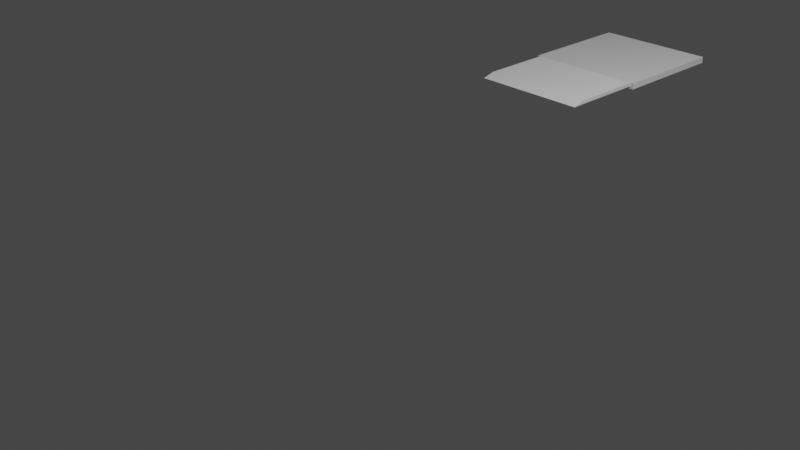 # Source: StairLift.blend  (saved by Blender 2.91.10; exported with 4.5.12 LTS)
import bpy
from mathutils import Matrix  # noqa: F401  (used for matrix-valued properties, if any)

bpy.ops.wm.read_factory_settings(use_empty=True)
scene = bpy.context.scene
scene.name = 'Scene'

# ---- collections
col_collection = bpy.data.collections.new('Collection'); scene.collection.children.link(col_collection)
col_lift = bpy.data.collections.new('Lift'); scene.collection.children.link(col_lift)

# ---- materials (node trees are filled in below, after node groups)
mat_material = bpy.data.materials.new('Material')
mat_material.alpha_threshold = 0.0
mat_material.use_transparent_shadow = False
mat_material.line_color = (0.0, 0.0, 0.0, 1.0)

# ---- material node trees
mat_material.use_nodes = True; mat_material.node_tree.nodes.clear()
_N = mat_material.node_tree.nodes; _L = mat_material.node_tree.links
n0 = _N.new('ShaderNodeOutputMaterial'); n0.name = 'Material Output'; n0.location = (300, 300)
n1 = _N.new('ShaderNodeBsdfPrincipled'); n1.name = 'Principled BSDF'; n1.location = (10, 300)
n1.distribution = 'GGX'
n1.subsurface_method = 'BURLEY'
n1.inputs[2].default_value = 0.4
n1.inputs[3].default_value = 1.45
n1.inputs[27].default_value = (0.0, 0.0, 0.0, 1.0)
n1.inputs[28].default_value = 1.0
_L.new(n1.outputs[0], n0.inputs[0])
n0.is_active_output = True

# ---- world
world_world = bpy.data.worlds.new('World'); scene.world = world_world
world_world.use_nodes = True; world_world.node_tree.nodes.clear()
_N = world_world.node_tree.nodes; _L = world_world.node_tree.links
n0 = _N.new('ShaderNodeOutputWorld'); n0.name = 'World Output'; n0.location = (300, 300)
n1 = _N.new('ShaderNodeBackground'); n1.name = 'Background'; n1.location = (10, 300)
n1.inputs[0].default_value = (0.05088, 0.05088, 0.05088, 1.0)
_L.new(n1.outputs[0], n0.inputs[0])
n0.is_active_output = True
world_world.color = (0.05088, 0.05088, 0.05088)
world_world.use_sun_shadow = False
world_world.sun_shadow_jitter_overblur = 0.0

# ---- cameras
cam_camera = bpy.data.cameras.new('Camera')
cam_camera.clip_end = 100.0
cam_camera.ortho_scale = 7.314

# ---- lights
light_light = bpy.data.lights.new('Light', 'POINT')
light_light.transmission_factor = 0.0
light_light.energy = 1000.0
light_light.shadow_soft_size = 0.1
light_light.shadow_maximum_resolution = 0.006
light_light.use_absolute_resolution = True

# ---- meshes
me_cube = bpy.data.meshes.new('Cube')
me_cube.from_pydata([(1.0, 1.0, 1.0), (1.0, 1.0, -1.0), (1.0, -1.0, 1.0), (1.0, -1.0, -1.0), (-1.0, 1.0, 1.0), (-1.0, 1.0, -1.0), (-1.0, -1.0, 1.0), (-1.0, -1.0, -1.0)], [], [(0, 4, 6, 2), (3, 2, 6, 7), (7, 6, 4, 5), (5, 1, 3, 7), (1, 0, 2, 3), (5, 4, 0, 1)])
_uv = me_cube.uv_layers.new(name='UVMap')
_uv.uv.foreach_set('vector', [0.625, 0.5, 0.875, 0.5, 0.875, 0.75, 0.625, 0.75, 0.375, 0.75, 0.625, 0.75, 0.625, 1.0, 0.375, 1.0, 0.375, 0.0, 0.625, 0.0, 0.625, 0.25, 0.375, 0.25, 0.125, 0.5, 0.375, 0.5, 0.375, 0.75, 0.125, 0.75, 0.375, 0.5, 0.625, 0.5, 0.625, 0.75, 0.375, 0.75, 0.375, 0.25, 0.625, 0.25, 0.625, 0.5, 0.375, 0.5])
me_cube.materials.append(mat_material)
me_cube.use_remesh_preserve_volume = False
me_cube.use_remesh_preserve_attributes = False
me_cube.use_mirror_vertex_groups = False
me_cube.update()
me_cube_001 = bpy.data.meshes.new('Cube.001')
me_cube_001.from_pydata([(-2.056, 0.02542, -1.702), (-2.056, 0.02542, -0.005564), (-2.056, 2.025, -2.006), (-2.056, 2.025, -0.005564), (-0.05623, 0.02542, -1.702), (-0.05623, 0.02542, -0.005564), (-0.05623, 2.025, -2.006), (-0.05623, 2.025, -0.005564)], [], [(0, 1, 3, 2), (2, 3, 7, 6), (6, 7, 5, 4), (4, 5, 1, 0), (2, 6, 4, 0), (7, 3, 1, 5)])
_uv = me_cube_001.uv_layers.new(name='UVMap')
_uv.uv.foreach_set('vector', [0.375, 0.0, 0.625, 0.0, 0.625, 0.25, 0.375, 0.25, 0.375, 0.25, 0.625, 0.25, 0.625, 0.5, 0.375, 0.5, 0.375, 0.5, 0.625, 0.5, 0.625, 0.75, 0.375, 0.75, 0.375, 0.75, 0.625, 0.75, 0.625, 1.0, 0.375, 1.0, 0.125, 0.5, 0.375, 0.5, 0.375, 0.75, 0.125, 0.75, 0.625, 0.5, 0.875, 0.5, 0.875, 0.75, 0.625, 0.75])
me_cube_001.use_remesh_fix_poles = True
me_cube_001.use_remesh_preserve_attributes = False
me_cube_001.use_mirror_vertex_groups = False
me_cube_001.update()

# ---- objects
ob_light = bpy.data.objects.new('Light', light_light)
ob_camera = bpy.data.objects.new('Camera', cam_camera)
ob_base = bpy.data.objects.new('Base', me_cube)
ob_side_flap = bpy.data.objects.new('Side flap', me_cube_001)
ob_liftempty = bpy.data.objects.new('LiftEmpty', None)

# ---- transforms, parenting, visibility, modifiers, constraints
ob_light.location = (4.076, 1.005, 5.904)
ob_light.rotation_euler = (0.6503, 0.05522, 1.866)
ob_light.lock_rotations_4d = False
ob_light.empty_display_type = 'ARROWS'
ob_light.color = (0.0, 0.0, 0.0, 0.0)
ob_light.lineart.crease_threshold = 0.0
ob_camera.location = (7.359, -6.926, 4.958)
ob_camera.rotation_euler = (1.109, 0.0, 0.8149)
ob_camera.lock_rotations_4d = False
ob_camera.empty_display_type = 'ARROWS'
ob_camera.color = (0.0, 0.0, 0.0, 0.0)
ob_camera.display_type = 'WIRE'
ob_camera.lineart.crease_threshold = 0.0
ob_base.parent = ob_liftempty
ob_base.matrix_parent_inverse = Matrix(((1.0, -0.0, -0.0, -0.6799), (-0.0, 1.0, 0.0, 0.6776), (-0.0, -0.0, 1.0, -0.03499), (-0.0, 0.0, -0.0, 1.0)))
ob_base.location = (0.0, 0.0, 0.0)
ob_base.scale = (-0.68, -0.68, -0.03533)
ob_base.lock_rotations_4d = False
ob_base.empty_display_type = 'ARROWS'
ob_base.lineart.crease_threshold = 0.0
ob_side_flap.parent = ob_liftempty
ob_side_flap.matrix_parent_inverse = Matrix(((1.0, -0.0, -0.0, -0.6799), (-0.0, 1.0, 0.0, 0.6776), (-0.0, -0.0, 1.0, -0.03499), (-0.0, 0.0, -0.0, 1.0)))
ob_side_flap.location = (0.6799, -0.6776, 0.03499)
ob_side_flap.rotation_euler = (1.571, -0.0, 0.0)
ob_side_flap.scale = (0.6437, -0.01984, -0.4842)
ob_side_flap.lineart.crease_threshold = 0.0
ob_liftempty.location = (0.6799, 2.886, 0.9226)
ob_liftempty.lineart.crease_threshold = 0.0

# ---- collection membership
col_collection.objects.link(ob_light)
col_collection.objects.link(ob_camera)
col_lift.objects.link(ob_base)
col_lift.objects.link(ob_side_flap)
col_lift.objects.link(ob_liftempty)

# ---- scene / render settings (as saved in the file)
scene.camera = ob_camera
scene.frame_start = 0; scene.frame_end = 100; scene.frame_set(100)
scene.render.engine = 'BLENDER_EEVEE_NEXT'
scene.cycles.use_denoising = False
scene.cycles.samples = 128
scene.cycles.sampling_pattern = 'TABULATED_SOBOL'
scene.cycles.use_adaptive_sampling = False
scene.cycles.use_light_tree = False
scene.view_settings.view_transform = 'Filmic'
bpy.context.view_layer.update()
